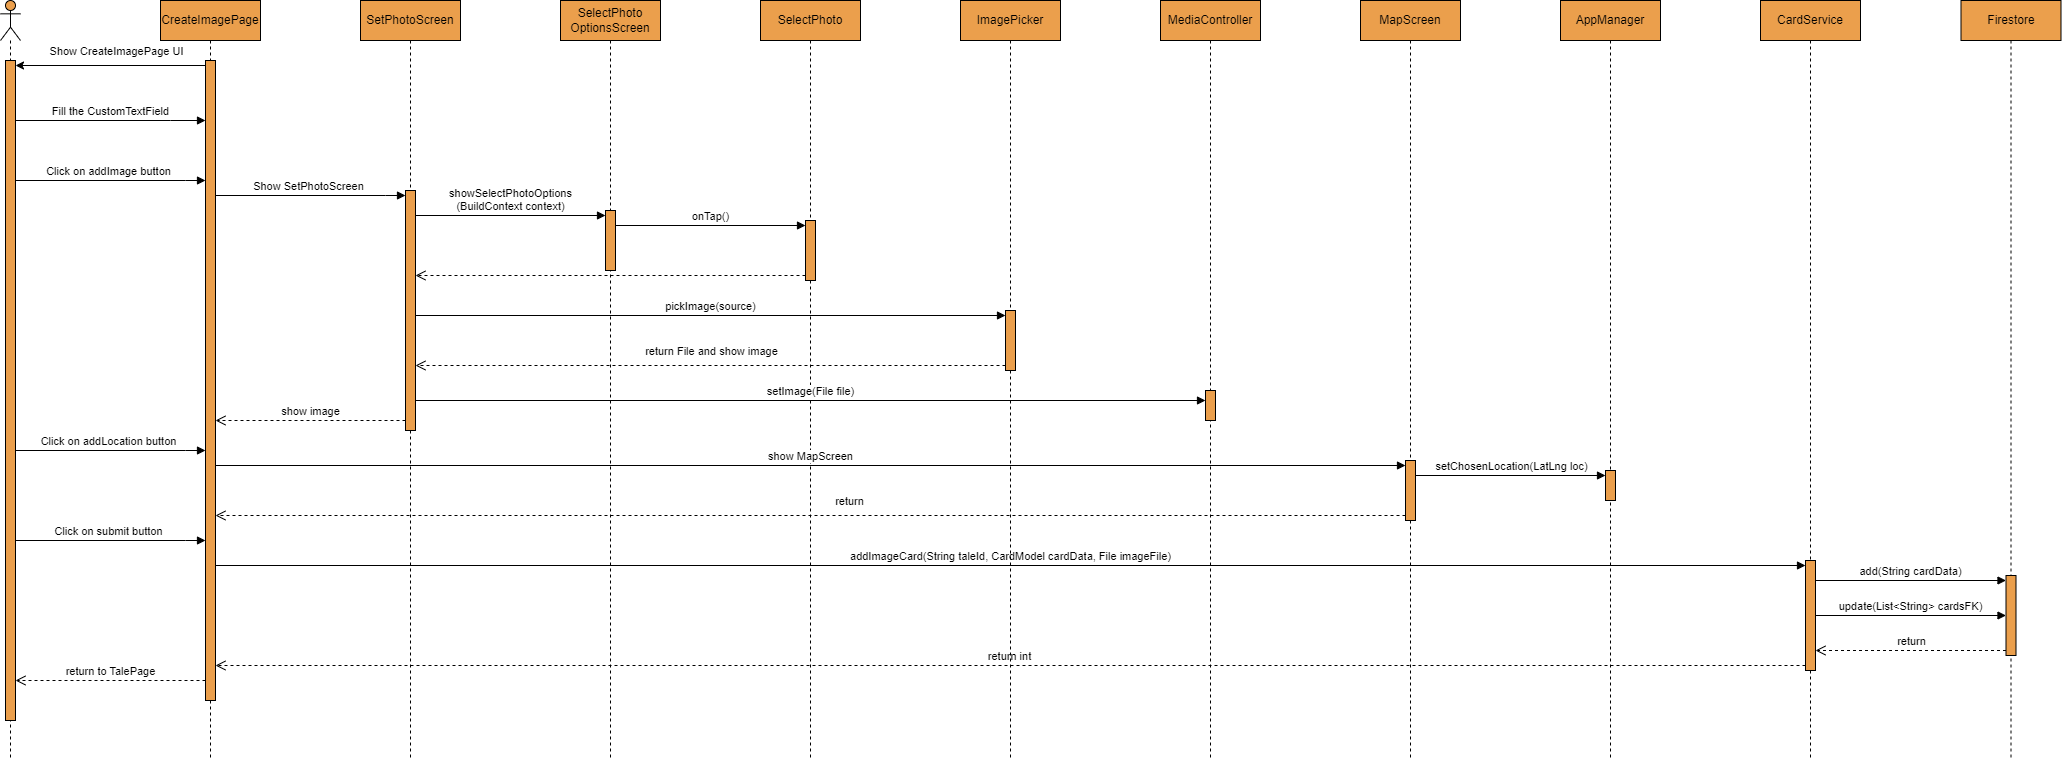

The diagram above was exported from draw.io. Its source (the exported page's mxGraphModel, read from the mxfile embedded in the PNG):
<mxGraphModel dx="1487" dy="1136" grid="1" gridSize="10" guides="1" tooltips="1" connect="1" arrows="1" fold="1" page="1" pageScale="1" pageWidth="850" pageHeight="1100" math="0" shadow="0">
  <root>
    <mxCell id="0" />
    <mxCell id="1" parent="0" />
    <mxCell id="d6PdUxiXUtCerdh0FuXw-1" value="" style="shape=umlLifeline;perimeter=lifelinePerimeter;whiteSpace=wrap;html=1;container=1;dropTarget=0;collapsible=0;recursiveResize=0;outlineConnect=0;portConstraint=eastwest;newEdgeStyle={&quot;curved&quot;:0,&quot;rounded&quot;:0};participant=umlActor;fillColor=#eb9f4c;" vertex="1" parent="1">
      <mxGeometry x="30" y="120" width="20" height="760" as="geometry" />
    </mxCell>
    <mxCell id="d6PdUxiXUtCerdh0FuXw-2" value="" style="html=1;points=[[0,0,0,0,5],[0,1,0,0,-5],[1,0,0,0,5],[1,1,0,0,-5]];perimeter=orthogonalPerimeter;outlineConnect=0;targetShapes=umlLifeline;portConstraint=eastwest;newEdgeStyle={&quot;curved&quot;:0,&quot;rounded&quot;:0};strokeColor=default;fillColor=#eb9f4c;" vertex="1" parent="d6PdUxiXUtCerdh0FuXw-1">
      <mxGeometry x="5" y="60" width="10" height="660" as="geometry" />
    </mxCell>
    <mxCell id="d6PdUxiXUtCerdh0FuXw-3" value="CreateImagePage" style="shape=umlLifeline;perimeter=lifelinePerimeter;whiteSpace=wrap;html=1;container=1;dropTarget=0;collapsible=0;recursiveResize=0;outlineConnect=0;portConstraint=eastwest;newEdgeStyle={&quot;curved&quot;:0,&quot;rounded&quot;:0};fillColor=#eb9f4c;" vertex="1" parent="1">
      <mxGeometry x="190" y="120" width="100" height="760" as="geometry" />
    </mxCell>
    <mxCell id="d6PdUxiXUtCerdh0FuXw-4" value="" style="html=1;points=[[0,0,0,0,5],[0,1,0,0,-5],[1,0,0,0,5],[1,1,0,0,-5]];perimeter=orthogonalPerimeter;outlineConnect=0;targetShapes=umlLifeline;portConstraint=eastwest;newEdgeStyle={&quot;curved&quot;:0,&quot;rounded&quot;:0};fillColor=#eb9f4c;" vertex="1" parent="d6PdUxiXUtCerdh0FuXw-3">
      <mxGeometry x="45" y="60" width="10" height="640" as="geometry" />
    </mxCell>
    <mxCell id="d6PdUxiXUtCerdh0FuXw-12" value="SelectPhoto&lt;br&gt;OptionsScreen" style="shape=umlLifeline;perimeter=lifelinePerimeter;whiteSpace=wrap;html=1;container=1;dropTarget=0;collapsible=0;recursiveResize=0;outlineConnect=0;portConstraint=eastwest;newEdgeStyle={&quot;curved&quot;:0,&quot;rounded&quot;:0};fillColor=#eb9f4c;" vertex="1" parent="1">
      <mxGeometry x="590" y="120" width="100" height="760" as="geometry" />
    </mxCell>
    <mxCell id="d6PdUxiXUtCerdh0FuXw-13" value="" style="html=1;points=[[0,0,0,0,5],[0,1,0,0,-5],[1,0,0,0,5],[1,1,0,0,-5]];perimeter=orthogonalPerimeter;outlineConnect=0;targetShapes=umlLifeline;portConstraint=eastwest;newEdgeStyle={&quot;curved&quot;:0,&quot;rounded&quot;:0};fillColor=#eb9f4c;" vertex="1" parent="d6PdUxiXUtCerdh0FuXw-12">
      <mxGeometry x="45" y="210" width="10" height="60" as="geometry" />
    </mxCell>
    <mxCell id="d6PdUxiXUtCerdh0FuXw-14" value="CardService" style="shape=umlLifeline;perimeter=lifelinePerimeter;whiteSpace=wrap;html=1;container=1;dropTarget=0;collapsible=0;recursiveResize=0;outlineConnect=0;portConstraint=eastwest;newEdgeStyle={&quot;curved&quot;:0,&quot;rounded&quot;:0};fillColor=#eb9f4c;" vertex="1" parent="1">
      <mxGeometry x="1790" y="120" width="100" height="760" as="geometry" />
    </mxCell>
    <mxCell id="d6PdUxiXUtCerdh0FuXw-15" value="Firestore" style="shape=umlLifeline;perimeter=lifelinePerimeter;whiteSpace=wrap;html=1;container=1;dropTarget=0;collapsible=0;recursiveResize=0;outlineConnect=0;portConstraint=eastwest;newEdgeStyle={&quot;curved&quot;:0,&quot;rounded&quot;:0};fillColor=#eb9f4c;" vertex="1" parent="1">
      <mxGeometry x="1990.5" y="120" width="100" height="760" as="geometry" />
    </mxCell>
    <mxCell id="d6PdUxiXUtCerdh0FuXw-32" value="" style="html=1;points=[[0,0,0,0,5],[0,1,0,0,-5],[1,0,0,0,5],[1,1,0,0,-5]];perimeter=orthogonalPerimeter;outlineConnect=0;targetShapes=umlLifeline;portConstraint=eastwest;newEdgeStyle={&quot;curved&quot;:0,&quot;rounded&quot;:0};fillColor=#eb9f4c;" vertex="1" parent="d6PdUxiXUtCerdh0FuXw-15">
      <mxGeometry x="45" y="575" width="10" height="80" as="geometry" />
    </mxCell>
    <mxCell id="d6PdUxiXUtCerdh0FuXw-16" style="edgeStyle=orthogonalEdgeStyle;rounded=0;orthogonalLoop=1;jettySize=auto;html=1;curved=0;exitX=0;exitY=0;exitDx=0;exitDy=5;exitPerimeter=0;entryX=1;entryY=0;entryDx=0;entryDy=5;entryPerimeter=0;" edge="1" parent="1" source="d6PdUxiXUtCerdh0FuXw-4" target="d6PdUxiXUtCerdh0FuXw-2">
      <mxGeometry relative="1" as="geometry" />
    </mxCell>
    <mxCell id="d6PdUxiXUtCerdh0FuXw-17" value="Show CreateImagePage UI" style="edgeLabel;html=1;align=center;verticalAlign=middle;resizable=0;points=[];" vertex="1" connectable="0" parent="d6PdUxiXUtCerdh0FuXw-16">
      <mxGeometry x="0.1485" y="-1" relative="1" as="geometry">
        <mxPoint x="19" y="-14" as="offset" />
      </mxGeometry>
    </mxCell>
    <mxCell id="d6PdUxiXUtCerdh0FuXw-20" value="Fill the CustomTextField" style="html=1;verticalAlign=bottom;endArrow=block;curved=0;rounded=0;" edge="1" parent="1" source="d6PdUxiXUtCerdh0FuXw-2" target="d6PdUxiXUtCerdh0FuXw-4">
      <mxGeometry relative="1" as="geometry">
        <mxPoint x="45" y="240" as="sourcePoint" />
        <mxPoint x="435" y="240" as="targetPoint" />
        <Array as="points">
          <mxPoint x="200" y="240" />
        </Array>
        <mxPoint as="offset" />
      </mxGeometry>
    </mxCell>
    <mxCell id="d6PdUxiXUtCerdh0FuXw-28" value="addImageCard(String taleId, CardModel cardData, File imageFile)" style="html=1;verticalAlign=bottom;endArrow=block;curved=0;rounded=0;entryX=0;entryY=0;entryDx=0;entryDy=5;entryPerimeter=0;" edge="1" parent="1" target="d6PdUxiXUtCerdh0FuXw-29" source="d6PdUxiXUtCerdh0FuXw-4">
      <mxGeometry relative="1" as="geometry">
        <mxPoint x="245" y="670" as="sourcePoint" />
        <mxPoint x="435" y="670" as="targetPoint" />
      </mxGeometry>
    </mxCell>
    <mxCell id="d6PdUxiXUtCerdh0FuXw-29" value="" style="html=1;points=[[0,0,0,0,5],[0,1,0,0,-5],[1,0,0,0,5],[1,1,0,0,-5]];perimeter=orthogonalPerimeter;outlineConnect=0;targetShapes=umlLifeline;portConstraint=eastwest;newEdgeStyle={&quot;curved&quot;:0,&quot;rounded&quot;:0};fillColor=#eb9f4c;" vertex="1" parent="1">
      <mxGeometry x="1835" y="680" width="10" height="110" as="geometry" />
    </mxCell>
    <mxCell id="d6PdUxiXUtCerdh0FuXw-31" value="return&amp;nbsp;int" style="html=1;verticalAlign=bottom;endArrow=open;dashed=1;endSize=8;curved=0;rounded=0;exitX=0;exitY=1;exitDx=0;exitDy=-5;exitPerimeter=0;" edge="1" parent="1" source="d6PdUxiXUtCerdh0FuXw-29" target="d6PdUxiXUtCerdh0FuXw-4">
      <mxGeometry x="0.0018" relative="1" as="geometry">
        <mxPoint x="245" y="770" as="targetPoint" />
        <mxPoint x="635" y="770" as="sourcePoint" />
        <mxPoint as="offset" />
      </mxGeometry>
    </mxCell>
    <mxCell id="d6PdUxiXUtCerdh0FuXw-33" value="add(String cardData)" style="html=1;verticalAlign=bottom;endArrow=block;curved=0;rounded=0;entryX=0;entryY=0;entryDx=0;entryDy=5;entryPerimeter=0;" edge="1" parent="1" source="d6PdUxiXUtCerdh0FuXw-29" target="d6PdUxiXUtCerdh0FuXw-32">
      <mxGeometry relative="1" as="geometry">
        <mxPoint x="1845.5" y="690" as="sourcePoint" />
        <mxPoint x="2035.5" y="690" as="targetPoint" />
        <mxPoint as="offset" />
      </mxGeometry>
    </mxCell>
    <mxCell id="d6PdUxiXUtCerdh0FuXw-34" value="return" style="html=1;verticalAlign=bottom;endArrow=open;dashed=1;endSize=8;curved=0;rounded=0;" edge="1" parent="1">
      <mxGeometry x="0.0018" relative="1" as="geometry">
        <mxPoint x="1845" y="770" as="targetPoint" />
        <mxPoint x="2035.5" y="770" as="sourcePoint" />
        <mxPoint as="offset" />
      </mxGeometry>
    </mxCell>
    <mxCell id="d6PdUxiXUtCerdh0FuXw-35" value="SelectPhoto" style="shape=umlLifeline;perimeter=lifelinePerimeter;whiteSpace=wrap;html=1;container=1;dropTarget=0;collapsible=0;recursiveResize=0;outlineConnect=0;portConstraint=eastwest;newEdgeStyle={&quot;curved&quot;:0,&quot;rounded&quot;:0};fillColor=#eb9f4c;" vertex="1" parent="1">
      <mxGeometry x="790" y="120" width="100" height="760" as="geometry" />
    </mxCell>
    <mxCell id="d6PdUxiXUtCerdh0FuXw-43" value="" style="html=1;points=[[0,0,0,0,5],[0,1,0,0,-5],[1,0,0,0,5],[1,1,0,0,-5]];perimeter=orthogonalPerimeter;outlineConnect=0;targetShapes=umlLifeline;portConstraint=eastwest;newEdgeStyle={&quot;curved&quot;:0,&quot;rounded&quot;:0};fillColor=#eb9f4c;" vertex="1" parent="d6PdUxiXUtCerdh0FuXw-35">
      <mxGeometry x="45" y="220" width="10" height="60" as="geometry" />
    </mxCell>
    <mxCell id="d6PdUxiXUtCerdh0FuXw-39" value="Click on addImage button" style="html=1;verticalAlign=bottom;endArrow=block;curved=0;rounded=0;" edge="1" parent="1" source="d6PdUxiXUtCerdh0FuXw-2" target="d6PdUxiXUtCerdh0FuXw-4">
      <mxGeometry x="-0.027" relative="1" as="geometry">
        <mxPoint x="50" y="300" as="sourcePoint" />
        <mxPoint x="240" y="300" as="targetPoint" />
        <Array as="points">
          <mxPoint x="215" y="300" />
        </Array>
        <mxPoint as="offset" />
      </mxGeometry>
    </mxCell>
    <mxCell id="d6PdUxiXUtCerdh0FuXw-42" value="showSelectPhotoOptions&lt;br&gt;(BuildContext context)" style="html=1;verticalAlign=bottom;endArrow=block;curved=0;rounded=0;entryX=0;entryY=0;entryDx=0;entryDy=5;entryPerimeter=0;" edge="1" parent="1" source="d6PdUxiXUtCerdh0FuXw-47" target="d6PdUxiXUtCerdh0FuXw-13">
      <mxGeometry relative="1" as="geometry">
        <mxPoint x="255" y="330" as="sourcePoint" />
        <mxPoint x="445" y="330" as="targetPoint" />
        <mxPoint as="offset" />
      </mxGeometry>
    </mxCell>
    <mxCell id="d6PdUxiXUtCerdh0FuXw-44" value="onTap()" style="html=1;verticalAlign=bottom;endArrow=block;curved=0;rounded=0;entryX=0;entryY=0;entryDx=0;entryDy=5;entryPerimeter=0;" edge="1" parent="1" source="d6PdUxiXUtCerdh0FuXw-13" target="d6PdUxiXUtCerdh0FuXw-43">
      <mxGeometry x="0.0016" relative="1" as="geometry">
        <mxPoint x="645" y="340" as="sourcePoint" />
        <mxPoint x="835" y="340" as="targetPoint" />
        <mxPoint as="offset" />
      </mxGeometry>
    </mxCell>
    <mxCell id="d6PdUxiXUtCerdh0FuXw-45" value="SetPhotoScreen" style="shape=umlLifeline;perimeter=lifelinePerimeter;whiteSpace=wrap;html=1;container=1;dropTarget=0;collapsible=0;recursiveResize=0;outlineConnect=0;portConstraint=eastwest;newEdgeStyle={&quot;curved&quot;:0,&quot;rounded&quot;:0};fillColor=#eb9f4c;" vertex="1" parent="1">
      <mxGeometry x="390" y="120" width="100" height="760" as="geometry" />
    </mxCell>
    <mxCell id="d6PdUxiXUtCerdh0FuXw-48" value="MediaController" style="shape=umlLifeline;perimeter=lifelinePerimeter;whiteSpace=wrap;html=1;container=1;dropTarget=0;collapsible=0;recursiveResize=0;outlineConnect=0;portConstraint=eastwest;newEdgeStyle={&quot;curved&quot;:0,&quot;rounded&quot;:0};fillColor=#eb9f4c;" vertex="1" parent="1">
      <mxGeometry x="1190" y="120" width="100" height="760" as="geometry" />
    </mxCell>
    <mxCell id="d6PdUxiXUtCerdh0FuXw-60" value="" style="html=1;points=[[0,0,0,0,5],[0,1,0,0,-5],[1,0,0,0,5],[1,1,0,0,-5]];perimeter=orthogonalPerimeter;outlineConnect=0;targetShapes=umlLifeline;portConstraint=eastwest;newEdgeStyle={&quot;curved&quot;:0,&quot;rounded&quot;:0};fillColor=#eb9f4c;" vertex="1" parent="d6PdUxiXUtCerdh0FuXw-48">
      <mxGeometry x="45" y="390" width="10" height="30" as="geometry" />
    </mxCell>
    <mxCell id="d6PdUxiXUtCerdh0FuXw-47" value="" style="html=1;points=[[0,0,0,0,5],[0,1,0,0,-5],[1,0,0,0,5],[1,1,0,0,-5]];perimeter=orthogonalPerimeter;outlineConnect=0;targetShapes=umlLifeline;portConstraint=eastwest;newEdgeStyle={&quot;curved&quot;:0,&quot;rounded&quot;:0};fillColor=#eb9f4c;" vertex="1" parent="1">
      <mxGeometry x="435" y="310" width="10" height="240" as="geometry" />
    </mxCell>
    <mxCell id="d6PdUxiXUtCerdh0FuXw-52" value="ImagePicker" style="shape=umlLifeline;perimeter=lifelinePerimeter;whiteSpace=wrap;html=1;container=1;dropTarget=0;collapsible=0;recursiveResize=0;outlineConnect=0;portConstraint=eastwest;newEdgeStyle={&quot;curved&quot;:0,&quot;rounded&quot;:0};fillColor=#eb9f4c;" vertex="1" parent="1">
      <mxGeometry x="990" y="120" width="100" height="760" as="geometry" />
    </mxCell>
    <mxCell id="d6PdUxiXUtCerdh0FuXw-56" value="" style="html=1;points=[[0,0,0,0,5],[0,1,0,0,-5],[1,0,0,0,5],[1,1,0,0,-5]];perimeter=orthogonalPerimeter;outlineConnect=0;targetShapes=umlLifeline;portConstraint=eastwest;newEdgeStyle={&quot;curved&quot;:0,&quot;rounded&quot;:0};fillColor=#eb9f4c;" vertex="1" parent="d6PdUxiXUtCerdh0FuXw-52">
      <mxGeometry x="45" y="310" width="10" height="60" as="geometry" />
    </mxCell>
    <mxCell id="d6PdUxiXUtCerdh0FuXw-54" value="" style="html=1;verticalAlign=bottom;endArrow=open;dashed=1;endSize=8;curved=0;rounded=0;exitX=0;exitY=1;exitDx=0;exitDy=-5;exitPerimeter=0;" edge="1" parent="1" source="d6PdUxiXUtCerdh0FuXw-43" target="d6PdUxiXUtCerdh0FuXw-47">
      <mxGeometry x="-0.0016" relative="1" as="geometry">
        <mxPoint x="455" y="640" as="targetPoint" />
        <mxPoint x="645" y="640" as="sourcePoint" />
        <mxPoint as="offset" />
      </mxGeometry>
    </mxCell>
    <mxCell id="d6PdUxiXUtCerdh0FuXw-57" value="pickImage(source)" style="html=1;verticalAlign=bottom;endArrow=block;curved=0;rounded=0;entryX=0;entryY=0;entryDx=0;entryDy=5;entryPerimeter=0;" edge="1" parent="1" source="d6PdUxiXUtCerdh0FuXw-47" target="d6PdUxiXUtCerdh0FuXw-56">
      <mxGeometry relative="1" as="geometry">
        <mxPoint x="455" y="345" as="sourcePoint" />
        <mxPoint x="645" y="345" as="targetPoint" />
        <mxPoint as="offset" />
      </mxGeometry>
    </mxCell>
    <mxCell id="d6PdUxiXUtCerdh0FuXw-58" value="" style="html=1;verticalAlign=bottom;endArrow=open;dashed=1;endSize=8;curved=0;rounded=0;exitX=0;exitY=1;exitDx=0;exitDy=-5;exitPerimeter=0;" edge="1" parent="1" source="d6PdUxiXUtCerdh0FuXw-56" target="d6PdUxiXUtCerdh0FuXw-47">
      <mxGeometry x="-0.0016" relative="1" as="geometry">
        <mxPoint x="455" y="405" as="targetPoint" />
        <mxPoint x="845" y="405" as="sourcePoint" />
        <mxPoint as="offset" />
      </mxGeometry>
    </mxCell>
    <mxCell id="d6PdUxiXUtCerdh0FuXw-59" value="return File and show image" style="edgeLabel;html=1;align=center;verticalAlign=middle;resizable=0;points=[];" vertex="1" connectable="0" parent="d6PdUxiXUtCerdh0FuXw-58">
      <mxGeometry x="-0.126" y="-2" relative="1" as="geometry">
        <mxPoint x="-37" y="-13" as="offset" />
      </mxGeometry>
    </mxCell>
    <mxCell id="d6PdUxiXUtCerdh0FuXw-61" value="setImage(File file)" style="html=1;verticalAlign=bottom;endArrow=block;curved=0;rounded=0;entryX=0;entryY=0;entryDx=0;entryDy=5;entryPerimeter=0;" edge="1" parent="1">
      <mxGeometry relative="1" as="geometry">
        <mxPoint x="445" y="520" as="sourcePoint" />
        <mxPoint x="1235" y="520" as="targetPoint" />
        <mxPoint as="offset" />
      </mxGeometry>
    </mxCell>
    <mxCell id="d6PdUxiXUtCerdh0FuXw-62" value="show image" style="html=1;verticalAlign=bottom;endArrow=open;dashed=1;endSize=8;curved=0;rounded=0;" edge="1" parent="1">
      <mxGeometry x="-0.0016" relative="1" as="geometry">
        <mxPoint x="245" y="540" as="targetPoint" />
        <mxPoint x="435" y="540" as="sourcePoint" />
        <mxPoint as="offset" />
      </mxGeometry>
    </mxCell>
    <mxCell id="d6PdUxiXUtCerdh0FuXw-64" value="return to TalePage" style="html=1;verticalAlign=bottom;endArrow=open;dashed=1;endSize=8;curved=0;rounded=0;" edge="1" parent="1">
      <mxGeometry x="0.0018" relative="1" as="geometry">
        <mxPoint x="45" y="800" as="targetPoint" />
        <mxPoint x="235" y="800" as="sourcePoint" />
        <mxPoint as="offset" />
      </mxGeometry>
    </mxCell>
    <mxCell id="d6PdUxiXUtCerdh0FuXw-68" value="MapScreen" style="shape=umlLifeline;perimeter=lifelinePerimeter;whiteSpace=wrap;html=1;container=1;dropTarget=0;collapsible=0;recursiveResize=0;outlineConnect=0;portConstraint=eastwest;newEdgeStyle={&quot;curved&quot;:0,&quot;rounded&quot;:0};fillColor=#eb9f4c;" vertex="1" parent="1">
      <mxGeometry x="1390" y="120" width="100" height="760" as="geometry" />
    </mxCell>
    <mxCell id="d6PdUxiXUtCerdh0FuXw-76" value="" style="html=1;points=[[0,0,0,0,5],[0,1,0,0,-5],[1,0,0,0,5],[1,1,0,0,-5]];perimeter=orthogonalPerimeter;outlineConnect=0;targetShapes=umlLifeline;portConstraint=eastwest;newEdgeStyle={&quot;curved&quot;:0,&quot;rounded&quot;:0};fillColor=#eb9f4c;" vertex="1" parent="d6PdUxiXUtCerdh0FuXw-68">
      <mxGeometry x="45" y="460" width="10" height="60" as="geometry" />
    </mxCell>
    <mxCell id="d6PdUxiXUtCerdh0FuXw-69" value="Show SetPhotoScreen" style="html=1;verticalAlign=bottom;endArrow=block;curved=0;rounded=0;entryX=0;entryY=0;entryDx=0;entryDy=5;entryPerimeter=0;" edge="1" parent="1" source="d6PdUxiXUtCerdh0FuXw-4" target="d6PdUxiXUtCerdh0FuXw-47">
      <mxGeometry x="-0.027" relative="1" as="geometry">
        <mxPoint x="250" y="320" as="sourcePoint" />
        <mxPoint x="435" y="320" as="targetPoint" />
        <Array as="points">
          <mxPoint x="415" y="315" />
        </Array>
        <mxPoint as="offset" />
      </mxGeometry>
    </mxCell>
    <mxCell id="d6PdUxiXUtCerdh0FuXw-74" value="Click on addLocation button" style="html=1;verticalAlign=bottom;endArrow=block;curved=0;rounded=0;" edge="1" parent="1" source="d6PdUxiXUtCerdh0FuXw-2">
      <mxGeometry x="-0.027" relative="1" as="geometry">
        <mxPoint x="50" y="570" as="sourcePoint" />
        <mxPoint x="235" y="570" as="targetPoint" />
        <Array as="points">
          <mxPoint x="215" y="570" />
        </Array>
        <mxPoint as="offset" />
      </mxGeometry>
    </mxCell>
    <mxCell id="d6PdUxiXUtCerdh0FuXw-75" value="show MapScreen" style="html=1;verticalAlign=bottom;endArrow=block;curved=0;rounded=0;entryX=0;entryY=0;entryDx=0;entryDy=5;entryPerimeter=0;" edge="1" parent="1" source="d6PdUxiXUtCerdh0FuXw-4" target="d6PdUxiXUtCerdh0FuXw-76">
      <mxGeometry relative="1" as="geometry">
        <mxPoint x="455" y="530" as="sourcePoint" />
        <mxPoint x="1380" y="590" as="targetPoint" />
        <mxPoint as="offset" />
      </mxGeometry>
    </mxCell>
    <mxCell id="d6PdUxiXUtCerdh0FuXw-82" value="AppManager" style="shape=umlLifeline;perimeter=lifelinePerimeter;whiteSpace=wrap;html=1;container=1;dropTarget=0;collapsible=0;recursiveResize=0;outlineConnect=0;portConstraint=eastwest;newEdgeStyle={&quot;curved&quot;:0,&quot;rounded&quot;:0};fillColor=#eb9f4c;" vertex="1" parent="1">
      <mxGeometry x="1590" y="120" width="100" height="760" as="geometry" />
    </mxCell>
    <mxCell id="d6PdUxiXUtCerdh0FuXw-83" value="" style="html=1;points=[[0,0,0,0,5],[0,1,0,0,-5],[1,0,0,0,5],[1,1,0,0,-5]];perimeter=orthogonalPerimeter;outlineConnect=0;targetShapes=umlLifeline;portConstraint=eastwest;newEdgeStyle={&quot;curved&quot;:0,&quot;rounded&quot;:0};fillColor=#eb9f4c;" vertex="1" parent="d6PdUxiXUtCerdh0FuXw-82">
      <mxGeometry x="45" y="470" width="10" height="30" as="geometry" />
    </mxCell>
    <mxCell id="d6PdUxiXUtCerdh0FuXw-84" value="setChosenLocation(LatLng loc)" style="html=1;verticalAlign=bottom;endArrow=block;curved=0;rounded=0;entryX=0;entryY=0;entryDx=0;entryDy=5;entryPerimeter=0;" edge="1" parent="1" source="d6PdUxiXUtCerdh0FuXw-76" target="d6PdUxiXUtCerdh0FuXw-83">
      <mxGeometry x="0.0048" relative="1" as="geometry">
        <mxPoint x="1450" y="600" as="sourcePoint" />
        <mxPoint x="1640" y="600" as="targetPoint" />
        <mxPoint as="offset" />
      </mxGeometry>
    </mxCell>
    <mxCell id="d6PdUxiXUtCerdh0FuXw-85" value="" style="html=1;verticalAlign=bottom;endArrow=open;dashed=1;endSize=8;curved=0;rounded=0;exitX=0;exitY=1;exitDx=0;exitDy=-5;exitPerimeter=0;" edge="1" parent="1" source="d6PdUxiXUtCerdh0FuXw-76" target="d6PdUxiXUtCerdh0FuXw-4">
      <mxGeometry x="-0.0016" relative="1" as="geometry">
        <mxPoint x="455" y="495" as="targetPoint" />
        <mxPoint x="1045" y="495" as="sourcePoint" />
        <mxPoint as="offset" />
      </mxGeometry>
    </mxCell>
    <mxCell id="d6PdUxiXUtCerdh0FuXw-86" value="return" style="edgeLabel;html=1;align=center;verticalAlign=middle;resizable=0;points=[];" vertex="1" connectable="0" parent="d6PdUxiXUtCerdh0FuXw-85">
      <mxGeometry x="-0.126" y="-2" relative="1" as="geometry">
        <mxPoint x="-37" y="-13" as="offset" />
      </mxGeometry>
    </mxCell>
    <mxCell id="d6PdUxiXUtCerdh0FuXw-87" value="Click on submit button" style="html=1;verticalAlign=bottom;endArrow=block;curved=0;rounded=0;" edge="1" parent="1" source="d6PdUxiXUtCerdh0FuXw-2" target="d6PdUxiXUtCerdh0FuXw-4">
      <mxGeometry x="-0.027" relative="1" as="geometry">
        <mxPoint x="50" y="660" as="sourcePoint" />
        <mxPoint x="235" y="660" as="targetPoint" />
        <Array as="points">
          <mxPoint x="215" y="660" />
        </Array>
        <mxPoint as="offset" />
      </mxGeometry>
    </mxCell>
    <mxCell id="d6PdUxiXUtCerdh0FuXw-88" value="update(List&amp;lt;String&amp;gt; cardsFK)" style="html=1;verticalAlign=bottom;endArrow=block;curved=0;rounded=0;" edge="1" parent="1" source="d6PdUxiXUtCerdh0FuXw-29" target="d6PdUxiXUtCerdh0FuXw-32">
      <mxGeometry relative="1" as="geometry">
        <mxPoint x="1845" y="730" as="sourcePoint" />
        <mxPoint x="2036" y="730" as="targetPoint" />
        <mxPoint as="offset" />
      </mxGeometry>
    </mxCell>
  </root>
</mxGraphModel>